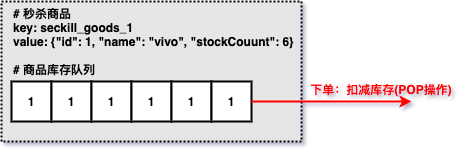

The diagram above was exported from draw.io. Its source (the exported page's mxGraphModel, read from the mxfile embedded in the PNG):
<mxGraphModel dx="690" dy="548" grid="1" gridSize="10" guides="1" tooltips="1" connect="1" arrows="1" fold="1" page="1" pageScale="1" pageWidth="827" pageHeight="1169" math="0" shadow="0">
  <root>
    <mxCell id="0" />
    <mxCell id="1" parent="0" />
    <mxCell id="2" value="" style="rounded=0;whiteSpace=wrap;html=1;strokeColor=#000000;strokeWidth=2;dashed=1;dashPattern=1 1;fillColor=#E6E6E6;" vertex="1" parent="1">
      <mxGeometry x="30" y="760" width="300" height="140" as="geometry" />
    </mxCell>
    <mxCell id="3" value="&lt;div&gt;&lt;b&gt;# 秒杀商品&lt;/b&gt;&lt;/div&gt;&lt;div&gt;&lt;b&gt;key: seckill_goods_1&lt;/b&gt;&lt;/div&gt;&lt;div&gt;&lt;b&gt;value: {&quot;id&quot;: 1, &quot;name&quot;: &quot;vivo&quot;, &quot;stockCouunt&quot;: 6}&lt;/b&gt;&lt;/div&gt;&lt;div&gt;&lt;b&gt;&lt;br&gt;&lt;/b&gt;&lt;/div&gt;&lt;div&gt;&lt;b&gt;# 商品库存队列&lt;/b&gt;&lt;/div&gt;" style="text;html=1;strokeColor=none;fillColor=none;align=left;verticalAlign=middle;whiteSpace=wrap;rounded=0;" vertex="1" parent="1">
      <mxGeometry x="40" y="760" width="320" height="80" as="geometry" />
    </mxCell>
    <mxCell id="4" value="&lt;b&gt;1&lt;/b&gt;" style="whiteSpace=wrap;html=1;aspect=fixed;strokeWidth=2;fillColor=#FFFFFF;" vertex="1" parent="1">
      <mxGeometry x="40" y="840" width="40" height="40" as="geometry" />
    </mxCell>
    <mxCell id="5" value="&lt;b&gt;1&lt;/b&gt;" style="whiteSpace=wrap;html=1;aspect=fixed;strokeWidth=2;fillColor=#FFFFFF;" vertex="1" parent="1">
      <mxGeometry x="80" y="840" width="40" height="40" as="geometry" />
    </mxCell>
    <mxCell id="6" value="&lt;b&gt;1&lt;/b&gt;" style="whiteSpace=wrap;html=1;aspect=fixed;strokeWidth=2;fillColor=#FFFFFF;" vertex="1" parent="1">
      <mxGeometry x="120" y="840" width="40" height="40" as="geometry" />
    </mxCell>
    <mxCell id="7" value="&lt;b&gt;1&lt;/b&gt;" style="whiteSpace=wrap;html=1;aspect=fixed;strokeWidth=2;fillColor=#FFFFFF;" vertex="1" parent="1">
      <mxGeometry x="160" y="840" width="40" height="40" as="geometry" />
    </mxCell>
    <mxCell id="8" value="&lt;b&gt;1&lt;/b&gt;" style="whiteSpace=wrap;html=1;aspect=fixed;strokeWidth=2;fillColor=#FFFFFF;" vertex="1" parent="1">
      <mxGeometry x="200" y="840" width="40" height="40" as="geometry" />
    </mxCell>
    <mxCell id="9" value="&lt;b&gt;1&lt;/b&gt;" style="whiteSpace=wrap;html=1;aspect=fixed;strokeWidth=2;fillColor=#FFFFFF;" vertex="1" parent="1">
      <mxGeometry x="240" y="840" width="40" height="40" as="geometry" />
    </mxCell>
    <mxCell id="10" value="" style="endArrow=classic;html=1;strokeColor=#FF0000;strokeWidth=2;exitX=1;exitY=0.5;exitDx=0;exitDy=0;" edge="1" source="9" parent="1">
      <mxGeometry width="50" height="50" relative="1" as="geometry">
        <mxPoint x="320" y="890" as="sourcePoint" />
        <mxPoint x="440" y="860" as="targetPoint" />
      </mxGeometry>
    </mxCell>
    <mxCell id="11" value="&lt;b&gt;&lt;font color=&quot;#ff0000&quot;&gt;下单：扣减库存(POP操作)&lt;/font&gt;&lt;/b&gt;" style="text;html=1;strokeColor=none;fillColor=none;align=center;verticalAlign=middle;whiteSpace=wrap;rounded=0;" vertex="1" parent="1">
      <mxGeometry x="330" y="840" width="160" height="15" as="geometry" />
    </mxCell>
  </root>
</mxGraphModel>